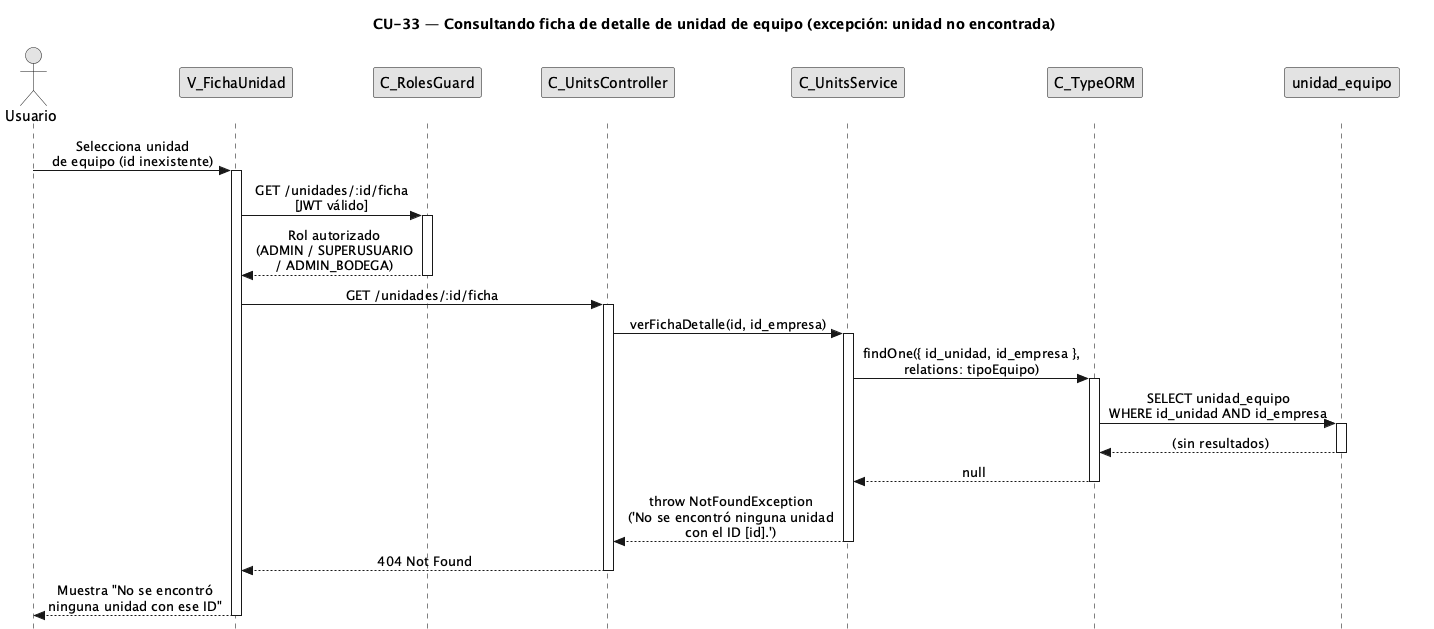

The diagram above was rendered by PlantUML. Its source (embedded in the PNG):
@startuml CU33-exc-unidad-no-encontrada
title CU-33 — Consultando ficha de detalle de unidad de equipo (excepción: unidad no encontrada)

skinparam style strictuml
skinparam monochrome true
skinparam shadowing false
skinparam sequenceMessageAlign center
<style>
sequenceDiagram {
  participant {
    margin 25
  }
  actor {
    margin 20
  }
}
</style>
skinparam sequence {
  MessageAlign center
  LifeLineBorderColor black
}
hide footbox

actor "Usuario" as user
participant "V_FichaUnidad" as view
participant "C_RolesGuard" as guard
participant "C_UnitsController" as ctrl
participant "C_UnitsService" as svc
participant "C_TypeORM" as orm
participant "unidad_equipo" as uent

user -> view : Selecciona unidad\nde equipo (id inexistente)
activate view

view -> guard : GET /unidades/:id/ficha\n[JWT válido]
activate guard

guard --> view : Rol autorizado\n(ADMIN / SUPERUSUARIO\n/ ADMIN_BODEGA)
deactivate guard

view -> ctrl : GET /unidades/:id/ficha
activate ctrl

ctrl -> svc : verFichaDetalle(id, id_empresa)
activate svc

svc -> orm : findOne({ id_unidad, id_empresa },\nrelations: tipoEquipo)
activate orm

orm -> uent : SELECT unidad_equipo\nWHERE id_unidad AND id_empresa
activate uent
uent --> orm : (sin resultados)
deactivate uent

orm --> svc : null
deactivate orm

svc --> ctrl : throw NotFoundException\n('No se encontró ninguna unidad\ncon el ID [id].')
deactivate svc

ctrl --> view : 404 Not Found
deactivate ctrl

view --> user : Muestra "No se encontró\nninguna unidad con ese ID"
deactivate view

@enduml